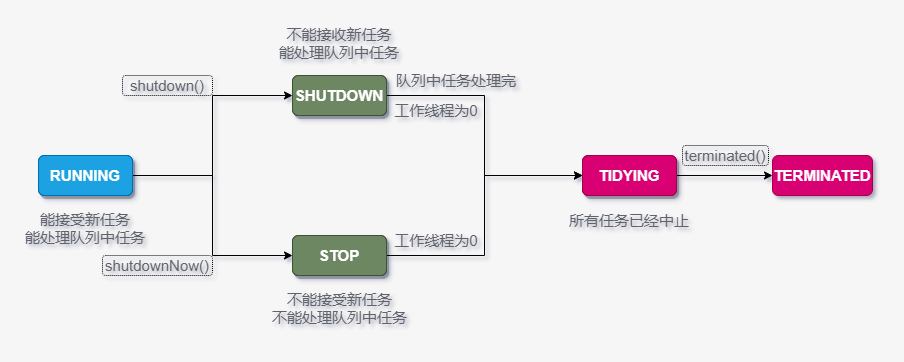

The diagram above was exported from draw.io. Its source (the exported page's mxGraphModel, read from the mxfile embedded in the PNG):
<mxGraphModel dx="1024" dy="592" grid="1" gridSize="10" guides="1" tooltips="1" connect="1" arrows="1" fold="1" page="1" pageScale="1" pageWidth="827" pageHeight="1169" background="#F6F6F6" math="0" shadow="0">
  <root>
    <mxCell id="0" />
    <mxCell id="1" parent="0" />
    <mxCell id="V_6dK10Gx7pRH58Z6Kwf-6" style="edgeStyle=orthogonalEdgeStyle;rounded=0;orthogonalLoop=1;jettySize=auto;html=1;entryX=0;entryY=0.5;entryDx=0;entryDy=0;" edge="1" parent="1" source="V_6dK10Gx7pRH58Z6Kwf-32" target="V_6dK10Gx7pRH58Z6Kwf-2">
      <mxGeometry relative="1" as="geometry">
        <mxPoint x="134" y="260" as="sourcePoint" />
      </mxGeometry>
    </mxCell>
    <mxCell id="V_6dK10Gx7pRH58Z6Kwf-7" style="edgeStyle=orthogonalEdgeStyle;rounded=0;orthogonalLoop=1;jettySize=auto;html=1;entryX=0;entryY=0.5;entryDx=0;entryDy=0;" edge="1" parent="1" source="V_6dK10Gx7pRH58Z6Kwf-32" target="V_6dK10Gx7pRH58Z6Kwf-3">
      <mxGeometry relative="1" as="geometry">
        <mxPoint x="134" y="260" as="sourcePoint" />
      </mxGeometry>
    </mxCell>
    <mxCell id="V_6dK10Gx7pRH58Z6Kwf-9" style="edgeStyle=orthogonalEdgeStyle;rounded=0;orthogonalLoop=1;jettySize=auto;html=1;exitX=1;exitY=0.5;exitDx=0;exitDy=0;entryX=0;entryY=0.5;entryDx=0;entryDy=0;" edge="1" parent="1" source="V_6dK10Gx7pRH58Z6Kwf-2" target="V_6dK10Gx7pRH58Z6Kwf-4">
      <mxGeometry relative="1" as="geometry" />
    </mxCell>
    <mxCell id="V_6dK10Gx7pRH58Z6Kwf-2" value="SHUTDOWN" style="rounded=1;whiteSpace=wrap;html=1;fontSize=15;fontStyle=1;fontColor=#ffffff;strokeColor=#3A5431;fillColor=#6d8764;" vertex="1" parent="1">
      <mxGeometry x="280" y="160" width="94" height="40" as="geometry" />
    </mxCell>
    <mxCell id="V_6dK10Gx7pRH58Z6Kwf-8" style="edgeStyle=orthogonalEdgeStyle;rounded=0;orthogonalLoop=1;jettySize=auto;html=1;exitX=1;exitY=0.5;exitDx=0;exitDy=0;entryX=0;entryY=0.5;entryDx=0;entryDy=0;" edge="1" parent="1" source="V_6dK10Gx7pRH58Z6Kwf-3" target="V_6dK10Gx7pRH58Z6Kwf-4">
      <mxGeometry relative="1" as="geometry" />
    </mxCell>
    <mxCell id="V_6dK10Gx7pRH58Z6Kwf-3" value="STOP" style="rounded=1;whiteSpace=wrap;html=1;fontSize=15;fontStyle=1;fontColor=#ffffff;strokeColor=#3A5431;fillColor=#6d8764;gradientDirection=east;" vertex="1" parent="1">
      <mxGeometry x="280" y="320" width="94" height="40" as="geometry" />
    </mxCell>
    <mxCell id="V_6dK10Gx7pRH58Z6Kwf-10" style="edgeStyle=orthogonalEdgeStyle;rounded=0;orthogonalLoop=1;jettySize=auto;html=1;exitX=1;exitY=0.5;exitDx=0;exitDy=0;" edge="1" parent="1" source="V_6dK10Gx7pRH58Z6Kwf-4" target="V_6dK10Gx7pRH58Z6Kwf-5">
      <mxGeometry relative="1" as="geometry" />
    </mxCell>
    <mxCell id="V_6dK10Gx7pRH58Z6Kwf-4" value="TIDYING" style="rounded=1;whiteSpace=wrap;html=1;fontSize=15;fontStyle=1;fillColor=#d80073;strokeColor=#A50040;fontColor=#ffffff;" vertex="1" parent="1">
      <mxGeometry x="570" y="240" width="94" height="40" as="geometry" />
    </mxCell>
    <mxCell id="V_6dK10Gx7pRH58Z6Kwf-5" value="TERMINATED" style="rounded=1;whiteSpace=wrap;html=1;fontSize=15;fontStyle=1;fillColor=#d80073;strokeColor=#A50040;fontColor=#ffffff;" vertex="1" parent="1">
      <mxGeometry x="760" y="240" width="100" height="40" as="geometry" />
    </mxCell>
    <mxCell id="V_6dK10Gx7pRH58Z6Kwf-11" value="shutdown()" style="text;html=1;fillColor=none;align=center;verticalAlign=middle;whiteSpace=wrap;rounded=1;fontSize=15;shadow=0;strokeColor=#000000;dashed=1;dashPattern=1 1;fontColor=#60636A;" vertex="1" parent="1">
      <mxGeometry x="110" y="160" width="90" height="20" as="geometry" />
    </mxCell>
    <mxCell id="V_6dK10Gx7pRH58Z6Kwf-12" value="shutdownNow()" style="text;html=1;fillColor=none;align=center;verticalAlign=middle;whiteSpace=wrap;rounded=1;fontSize=15;shadow=0;strokeColor=#000000;dashed=1;dashPattern=1 1;fontColor=#60636A;" vertex="1" parent="1">
      <mxGeometry x="90" y="340" width="110" height="20" as="geometry" />
    </mxCell>
    <mxCell id="V_6dK10Gx7pRH58Z6Kwf-14" value="terminated()" style="text;html=1;strokeColor=#000000;fillColor=none;align=center;verticalAlign=middle;whiteSpace=wrap;rounded=1;fontSize=15;shadow=0;dashed=1;dashPattern=1 1;fontColor=#60636A;" vertex="1" parent="1">
      <mxGeometry x="670" y="230" width="86" height="20" as="geometry" />
    </mxCell>
    <mxCell id="V_6dK10Gx7pRH58Z6Kwf-22" value="不能接受新任务&lt;br&gt;不能处理队列中任务" style="text;html=1;strokeColor=none;fillColor=none;align=center;verticalAlign=middle;whiteSpace=wrap;rounded=0;fontSize=15;fontColor=#60636A;" vertex="1" parent="1">
      <mxGeometry x="250.5" y="370" width="153" height="45" as="geometry" />
    </mxCell>
    <mxCell id="V_6dK10Gx7pRH58Z6Kwf-23" value="工作线程为0" style="text;html=1;strokeColor=none;fillColor=none;align=center;verticalAlign=middle;whiteSpace=wrap;rounded=0;fontSize=15;fontColor=#60636A;" vertex="1" parent="1">
      <mxGeometry x="374" y="180" width="100" height="30" as="geometry" />
    </mxCell>
    <mxCell id="V_6dK10Gx7pRH58Z6Kwf-25" value="队列中任务处理完" style="text;html=1;strokeColor=none;fillColor=none;align=center;verticalAlign=middle;whiteSpace=wrap;rounded=0;fontSize=15;fontColor=#60636A;" vertex="1" parent="1">
      <mxGeometry x="374" y="150" width="140" height="30" as="geometry" />
    </mxCell>
    <mxCell id="V_6dK10Gx7pRH58Z6Kwf-26" value="所有任务已经中止" style="text;html=1;strokeColor=none;fillColor=none;align=center;verticalAlign=middle;whiteSpace=wrap;rounded=0;fontSize=15;fontColor=#60636A;" vertex="1" parent="1">
      <mxGeometry x="547" y="290" width="140" height="30" as="geometry" />
    </mxCell>
    <mxCell id="V_6dK10Gx7pRH58Z6Kwf-27" value="工作线程为0" style="text;html=1;strokeColor=none;fillColor=none;align=center;verticalAlign=middle;whiteSpace=wrap;rounded=0;fontSize=15;fontColor=#60636A;" vertex="1" parent="1">
      <mxGeometry x="374" y="310" width="100" height="30" as="geometry" />
    </mxCell>
    <mxCell id="V_6dK10Gx7pRH58Z6Kwf-32" value="RUNNING" style="rounded=1;whiteSpace=wrap;html=1;fontSize=15;fontStyle=1;fillColor=#1ba1e2;strokeColor=#006EAF;fontColor=#ffffff;" vertex="1" parent="1">
      <mxGeometry x="26" y="240" width="94" height="40" as="geometry" />
    </mxCell>
    <mxCell id="V_6dK10Gx7pRH58Z6Kwf-36" value="RUNNING" style="rounded=1;whiteSpace=wrap;html=1;fontSize=15;fontStyle=1;fillColor=#1ba1e2;strokeColor=#006EAF;fontColor=#ffffff;shadow=1;" vertex="1" parent="1">
      <mxGeometry x="26" y="240" width="94" height="40" as="geometry" />
    </mxCell>
    <mxCell id="V_6dK10Gx7pRH58Z6Kwf-37" value="SHUTDOWN" style="rounded=1;whiteSpace=wrap;html=1;fontSize=15;fontStyle=1;fontColor=#ffffff;strokeColor=#3A5431;fillColor=#6d8764;shadow=1;" vertex="1" parent="1">
      <mxGeometry x="280" y="160" width="94" height="40" as="geometry" />
    </mxCell>
    <mxCell id="V_6dK10Gx7pRH58Z6Kwf-38" value="STOP" style="rounded=1;whiteSpace=wrap;html=1;fontSize=15;fontStyle=1;fontColor=#ffffff;strokeColor=#3A5431;fillColor=#6d8764;gradientDirection=east;shadow=1;" vertex="1" parent="1">
      <mxGeometry x="280" y="320" width="94" height="40" as="geometry" />
    </mxCell>
    <mxCell id="V_6dK10Gx7pRH58Z6Kwf-39" value="TIDYING" style="rounded=1;whiteSpace=wrap;html=1;fontSize=15;fontStyle=1;fillColor=#d80073;strokeColor=#A50040;fontColor=#ffffff;shadow=1;" vertex="1" parent="1">
      <mxGeometry x="570" y="240" width="94" height="40" as="geometry" />
    </mxCell>
    <mxCell id="V_6dK10Gx7pRH58Z6Kwf-40" value="能接受新任务&lt;br&gt;能处理队列中任务" style="text;html=1;strokeColor=none;fillColor=none;align=center;verticalAlign=middle;whiteSpace=wrap;rounded=0;fontSize=15;fontColor=#60636A;" vertex="1" parent="1">
      <mxGeometry x="8" y="290" width="130" height="45" as="geometry" />
    </mxCell>
    <mxCell id="V_6dK10Gx7pRH58Z6Kwf-41" value="不能接收新任务&lt;br&gt;能处理队列中任务" style="text;html=1;strokeColor=none;fillColor=none;align=center;verticalAlign=middle;whiteSpace=wrap;rounded=0;fontSize=15;fontColor=#60636A;" vertex="1" parent="1">
      <mxGeometry x="257" y="105" width="140" height="45" as="geometry" />
    </mxCell>
  </root>
</mxGraphModel>